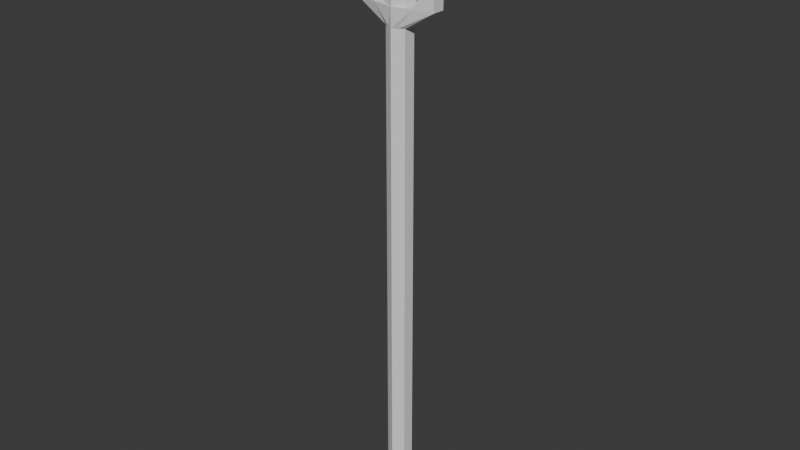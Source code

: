 # Source: Alle_stave.blend  (saved by Blender 4.1.24; exported with 4.5.12 LTS)
import bpy
from mathutils import Matrix  # noqa: F401  (used for matrix-valued properties, if any)

bpy.ops.wm.read_factory_settings(use_empty=True)
scene = bpy.context.scene
scene.name = 'Water stav'

# ---- collections
col_collection_001 = bpy.data.collections.new('Collection.001'); scene.collection.children.link(col_collection_001)

# ---- world
world_world_001 = bpy.data.worlds.new('World.001'); scene.world = world_world_001
world_world_001.use_nodes = True; world_world_001.node_tree.nodes.clear()
_N = world_world_001.node_tree.nodes; _L = world_world_001.node_tree.links
n0 = _N.new('ShaderNodeOutputWorld'); n0.name = 'World Output'; n0.location = (300, 300)
n1 = _N.new('ShaderNodeBackground'); n1.name = 'Background'; n1.location = (10, 300)
n1.inputs[0].default_value = (0.05088, 0.05088, 0.05088, 1.0)
_L.new(n1.outputs[0], n0.inputs[0])
n0.is_active_output = True
world_world_001.color = (0.05088, 0.05088, 0.05088)
world_world_001.use_sun_shadow = False
world_world_001.sun_shadow_jitter_overblur = 0.0

# ---- meshes
me_icosphere_003 = bpy.data.meshes.new('Icosphere.003')
me_icosphere_003.from_pydata([(0.001603, 0.01525, 0.6493), (0.05211, 0.002231, 0.6493), (-0.05051, 0.01302, 0.6493), (0.001603, 0.01525, 0.6255), (0.001603, 0.01525, -0.005126), (-0.0124, 0.009012, 0.6255), (0.01401, 0.006236, 0.6255), (0.01401, 0.006236, -0.005126), (0.0124, -0.009012, 0.6255), (0.05051, -0.01302, 0.6493), (0.0124, -0.009012, -0.005126), (-0.001603, -0.01525, 0.6255), (-0.001603, -0.01525, 0.6493), (-0.001603, -0.01525, -0.005126), (-0.01401, -0.006236, 0.6255), (-0.05211, -0.002231, 0.6493), (-0.01401, -0.006236, -0.005126), (-0.0124, 0.009012, -0.005126), (0.001603, 0.01525, 0.6493), (0.05211, 0.002231, 0.6493), (-0.05051, 0.01302, 0.6493), (-0.001603, -0.01525, 0.6493), (-0.05211, -0.002231, 0.6493), (0.05051, -0.01302, 0.6493), (-0.02445, 0.01413, 0.6493), (-0.005401, 0.01213, 0.6255), (-0.005401, 0.01213, -0.005126), (-0.01468, 0.01068, 0.6493), (0.02686, 0.00874, 0.6493), (0.007805, 0.01074, 0.6255), (0.007805, 0.01074, -0.005126), (0.02686, 0.00874, 0.6493), (0.005401, -0.01213, 0.6255), (0.005401, -0.01213, -0.005126), (0.02445, -0.01413, 0.6493), (0.02445, -0.01413, 0.6493), (-0.007805, -0.01074, 0.6255), (-0.007805, -0.01074, -0.005126), (-0.02686, -0.00874, 0.6493), (-0.01658, -0.007392, 0.6493), (-0.05051, 0.01302, 0.6493), (-0.05211, -0.002231, 0.6493), (-0.02445, 0.01413, 0.6493), (-0.02686, -0.00874, 0.6493), (0.01658, 0.007392, 0.6493), (0.01468, -0.01068, 0.6493), (-0.02445, 0.01413, 0.6493), (-0.02686, -0.00874, 0.6493), (0.05037, 0.003557, 0.7795), (0.05211, 0.002231, 0.7795), (0.05051, -0.01302, 0.7795), (0.04853, -0.01395, 0.7795), (-0.0005807, 0.009196, 0.7795), (0.001307, 0.01243, 0.7795), (-0.0002308, -0.00911, 0.7795), (-0.001307, -0.01243, 0.7795), (0.001668, 0.008959, 0.7795), (-0.00248, -0.008874, 0.7795), (-0.04997, -0.003156, 0.7795), (-0.05211, -0.002231, 0.7795), (-0.05051, 0.01302, 0.7795), (-0.04823, 0.01348, 0.7795), (-0.05211, -0.002231, 0.679), (-0.04164, -0.004032, 0.679), (-0.05051, 0.01302, 0.679), (-0.03989, 0.0126, 0.679), (-0.00578, 0.009742, 0.6787), (-0.007679, -0.008327, 0.6787), (0.001307, 0.01243, 0.6787), (-0.001307, -0.01243, 0.6787), (0.00578, -0.009742, 0.6787), (0.007679, 0.008327, 0.6787), (0.05211, 0.002231, 0.6782), (0.04238, 0.004397, 0.6782), (0.05051, -0.01302, 0.6782), (0.04054, -0.01311, 0.6782)], [], [(28, 1, 6, 29), (28, 31, 19, 1), (24, 0, 3, 25), (25, 3, 4, 26), (29, 6, 7, 30), (1, 9, 8, 6), (6, 8, 10, 7), (34, 12, 11, 32), (32, 11, 13, 33), (38, 15, 14, 36), (36, 14, 16, 37), (15, 2, 5, 14), (14, 5, 17, 16), (7, 10, 33, 13, 37, 16, 17, 26, 4, 30), (62, 59, 60, 64), (38, 47, 22, 15), (1, 19, 23, 9), (34, 35, 21, 12), (24, 46, 18, 0), (15, 22, 20, 2), (2, 20, 46, 24), (5, 25, 26, 17), (2, 24, 25, 5), (3, 29, 30, 4), (0, 18, 31, 28), (0, 28, 29, 3), (9, 23, 35, 34), (8, 32, 33, 10), (9, 34, 32, 8), (12, 21, 47, 38), (11, 36, 37, 13), (12, 38, 36, 11), (20, 40, 42, 46), (22, 41, 40, 20), (22, 41, 43, 47), (67, 57, 52, 66), (18, 46, 27), (21, 35, 45), (44, 31, 18), (39, 47, 21), (45, 35, 31, 44), (27, 46, 47, 39), (63, 58, 59, 62), (48, 51, 50, 49), (60, 59, 58, 61), (52, 57, 55, 54, 56, 53), (64, 60, 61, 65), (66, 52, 53, 68), (65, 61, 58, 63), (73, 48, 49, 72), (70, 54, 55, 69), (72, 49, 50, 74), (68, 53, 56, 71), (74, 50, 51, 75), (69, 55, 57, 67), (75, 51, 48, 73), (71, 56, 54, 70), (46, 65, 63, 47), (20, 64, 65, 46), (47, 63, 62, 22), (22, 62, 64, 20), (44, 71, 70, 45), (21, 69, 67, 39), (18, 68, 71, 44), (45, 70, 69, 21), (27, 66, 68, 18), (39, 67, 66, 27), (35, 75, 73, 31), (23, 74, 75, 35), (19, 72, 74, 23), (31, 73, 72, 19)])
_uv = me_icosphere_003.uv_layers.new(name='UVMap')
_uv.uv.foreach_set('vector', [0.8424, 0.175, 0.8943, 0.1539, 0.8362, 0.2376, 0.8153, 0.2422, 0.8424, 0.175, 0.8424, 0.175, 0.8943, 0.1539, 0.8943, 0.1539, 0.7041, 0.1697, 0.7798, 0.1861, 0.7565, 0.257, 0.7337, 0.2495, 0.0609, 0.9999, 0.04875, 0.9999, 0.04875, 0.0001372, 0.0609, 0.0001372, 0.03659, 0.9999, 0.02444, 0.9999, 0.02444, 0.0001372, 0.03659, 0.0001372, 0.8943, 0.1539, 0.8871, 0.1206, 0.9852, 0.09927, 0.9924, 0.1326, 0.02444, 0.9999, 0.0001372, 0.9999, 0.0001372, 0.0001372, 0.02444, 0.0001372, 0.8432, 0.1034, 0.7834, 0.08171, 0.8057, 0.0305, 0.8222, 0.03766, 0.1338, 0.9999, 0.1217, 0.9999, 0.1217, 0.0001372, 0.1338, 0.0001372, 0.7167, 0.0846, 0.6554, 0.09211, 0.7367, 0.02043, 0.759, 0.02023, 0.1095, 0.9999, 0.09736, 0.9999, 0.09736, 0.0001372, 0.1095, 0.0001372, 0.6554, 0.09211, 0.649, 0.1457, 0.4912, 0.1271, 0.4976, 0.07342, 0.09736, 0.9999, 0.07305, 0.9999, 0.07305, 0.0001372, 0.09736, 0.0001372, 0.2208, 0.9536, 0.1822, 0.9385, 0.179, 0.918, 0.1759, 0.8975, 0.1921, 0.8845, 0.2083, 0.8715, 0.247, 0.8866, 0.2501, 0.9071, 0.2532, 0.9277, 0.237, 0.9406, 0.4226, 0.4865, 0.6759, 0.5854, 0.6608, 0.624, 0.4075, 0.5252, 0.7167, 0.0846, 0.7167, 0.08467, 0.6554, 0.09217, 0.6554, 0.09211, 0.8943, 0.1539, 0.8943, 0.1539, 0.887, 0.1206, 0.8871, 0.1206, 0.8432, 0.1034, 0.8432, 0.1034, 0.7834, 0.08179, 0.7834, 0.08171, 0.7041, 0.1697, 0.7041, 0.1696, 0.7798, 0.186, 0.7798, 0.1861, 0.6554, 0.09211, 0.6554, 0.09217, 0.6491, 0.1457, 0.649, 0.1457, 0.649, 0.1457, 0.6491, 0.1457, 0.7041, 0.1696, 0.7041, 0.1697, 0.07305, 0.9999, 0.0609, 0.9999, 0.0609, 0.0001372, 0.07305, 0.0001372, 0.649, 0.1457, 0.7041, 0.1697, 0.7337, 0.2495, 0.7093, 0.2431, 0.04875, 0.9999, 0.03659, 0.9999, 0.03659, 0.0001372, 0.04875, 0.0001372, 0.7798, 0.1861, 0.7798, 0.186, 0.8424, 0.175, 0.8424, 0.175, 0.7798, 0.1861, 0.8424, 0.175, 0.8153, 0.2422, 0.7956, 0.2473, 0.8871, 0.1206, 0.887, 0.1206, 0.8432, 0.1034, 0.8432, 0.1034, 0.146, 0.9999, 0.1338, 0.9999, 0.1338, 0.0001372, 0.146, 0.0001372, 0.8871, 0.1206, 0.8432, 0.1034, 0.8222, 0.03766, 0.8413, 0.04375, 0.7834, 0.08171, 0.7834, 0.08179, 0.7167, 0.08467, 0.7167, 0.0846, 0.1217, 0.9999, 0.1095, 0.9999, 0.1095, 0.0001372, 0.1217, 0.0001372, 0.7834, 0.08171, 0.7167, 0.0846, 0.759, 0.02023, 0.7792, 0.01887, 0.2629, 0.8852, 0.2629, 0.8852, 0.3045, 0.8943, 0.3045, 0.8943, 0.2213, 0.8761, 0.2213, 0.876, 0.2629, 0.8852, 0.2629, 0.8852, 0.2213, 0.8761, 0.2213, 0.876, 0.194, 0.8512, 0.194, 0.8512, 0.5712, 0.2462, 0.8057, 0.3549, 0.7874, 0.3949, 0.5513, 0.2892, 0.4773, 0.3073, 0.4311, 0.2438, 0.4574, 0.2575, 0.4259, 0.4422, 0.3781, 0.3796, 0.4045, 0.3927, 0.4325, 0.3329, 0.3997, 0.3251, 0.4811, 0.3093, 0.4846, 0.1975, 0.4524, 0.189, 0.5342, 0.1753, 0.4045, 0.3927, 0.3781, 0.3796, 0.3997, 0.3251, 0.4325, 0.3329, 0.4574, 0.2575, 0.4311, 0.2438, 0.4524, 0.189, 0.4846, 0.1975, 0.378, 0.6642, 0.5679, 0.7846, 0.5718, 0.792, 0.3669, 0.6969, 0.5486, 0.8274, 0.5544, 0.7907, 0.562, 0.7887, 0.5534, 0.8304, 0.5915, 0.757, 0.5718, 0.792, 0.5679, 0.7846, 0.5852, 0.757, 0.1713, 0.9348, 0.2171, 0.9526, 0.2242, 0.9599, 0.2149, 0.9583, 0.1691, 0.9405, 0.1612, 0.9353, 0.4383, 0.5995, 0.5915, 0.757, 0.5852, 0.757, 0.4104, 0.6195, 0.5513, 0.2892, 0.7874, 0.3949, 0.7838, 0.4037, 0.5473, 0.3083, 0.4104, 0.6195, 0.5852, 0.757, 0.5679, 0.7846, 0.378, 0.6642, 0.3352, 0.8143, 0.5486, 0.8274, 0.5534, 0.8304, 0.3424, 0.8463, 0.5021, 0.4196, 0.7434, 0.5127, 0.7406, 0.521, 0.4992, 0.4393, 0.4359, 0.4466, 0.6912, 0.5463, 0.6761, 0.5849, 0.4208, 0.4853, 0.5308, 0.3595, 0.763, 0.4636, 0.7594, 0.4717, 0.5197, 0.3756, 0.3568, 0.7252, 0.562, 0.7887, 0.5544, 0.7907, 0.3433, 0.7551, 0.5833, 0.2303, 0.81, 0.3464, 0.8057, 0.3549, 0.5712, 0.2462, 0.3433, 0.7551, 0.5544, 0.7907, 0.5486, 0.8274, 0.3352, 0.8143, 0.5197, 0.3756, 0.7594, 0.4717, 0.7434, 0.5127, 0.5021, 0.4196, 0.3307, 0.5516, 0.4104, 0.6195, 0.378, 0.6642, 0.2906, 0.6036, 0.3967, 0.5215, 0.4383, 0.5995, 0.4104, 0.6195, 0.3307, 0.5516, 0.2906, 0.6036, 0.378, 0.6642, 0.3669, 0.6969, 0.2785, 0.6776, 0.3477, 0.4573, 0.4226, 0.4865, 0.4075, 0.5252, 0.3327, 0.4959, 0.4325, 0.3329, 0.5197, 0.3756, 0.5021, 0.4196, 0.4045, 0.3927, 0.5342, 0.1753, 0.5833, 0.2303, 0.5712, 0.2462, 0.4846, 0.1975, 0.4811, 0.3093, 0.5308, 0.3595, 0.5197, 0.3756, 0.4325, 0.3329, 0.4045, 0.3927, 0.5021, 0.4196, 0.4992, 0.4393, 0.4259, 0.4422, 0.4574, 0.2575, 0.5513, 0.2892, 0.5473, 0.3083, 0.4773, 0.3073, 0.4846, 0.1975, 0.5712, 0.2462, 0.5513, 0.2892, 0.4574, 0.2575, 0.2369, 0.7413, 0.3433, 0.7551, 0.3352, 0.8143, 0.2304, 0.808, 0.2802, 0.6787, 0.3568, 0.7252, 0.3433, 0.7551, 0.2369, 0.7413, 0.363, 0.4182, 0.4359, 0.4466, 0.4208, 0.4853, 0.3479, 0.4568, 0.2304, 0.808, 0.3352, 0.8143, 0.3424, 0.8463, 0.2597, 0.8763])
me_icosphere_003.update()

# ---- objects
ob_empty_001 = bpy.data.objects.new('Empty.001', None)
ob_icosphere_003 = bpy.data.objects.new('Icosphere.003', me_icosphere_003)

# ---- transforms, parenting, visibility, modifiers, constraints
ob_empty_001.location = (-1.739, 7.114, 0.1116)
ob_empty_001.rotation_euler = (1.571, 0.0, 0.0)
ob_empty_001.empty_display_type = 'IMAGE'
ob_empty_001.empty_display_size = 5.0
ob_empty_001.use_empty_image_alpha = True
ob_empty_001.color = (1.0, 1.0, 1.0, 0.378)
ob_icosphere_003.location = (0.0, 0.0, 0.0)
ob_icosphere_003.rotation_euler = (0.0, 0.0, 0.1047)

# ---- collection membership
col_collection_001.objects.link(ob_empty_001)
col_collection_001.objects.link(ob_icosphere_003)

# ---- scene / render settings (as saved in the file)
scene.frame_start = 1; scene.frame_end = 250; scene.frame_set(0)
scene.render.engine = 'BLENDER_EEVEE_NEXT'
scene.cycles.sampling_pattern = 'TABULATED_SOBOL'
scene.eevee.ray_tracing_options.trace_max_roughness = 0.0
bpy.context.view_layer.update()

# ---- added for rendering (the .blend has no active camera and no usable light): camera, sun
cam_auto = bpy.data.cameras.new('AutoCamera')
cam_auto.lens = 50.0
cam_auto.sensor_width = 36.0
cam_auto.clip_end = 1000.0
ob_auto_camera = bpy.data.objects.new('AutoCamera', cam_auto)
scene.collection.objects.link(ob_auto_camera)
ob_auto_camera.location = (0.733626, -0.880351, 0.974077)
ob_auto_camera.rotation_euler = (1.09748, -7.21219e-08, 0.694738)
scene.camera = ob_auto_camera
light_auto_sun = bpy.data.lights.new('AutoSun', 'SUN')
light_auto_sun.energy = 3.0
light_auto_sun.angle = 0.0523599
ob_auto_sun = bpy.data.objects.new('AutoSun', light_auto_sun)
scene.collection.objects.link(ob_auto_sun)
ob_auto_sun.rotation_euler = (0.872665, 0.174533, 0.523599)
bpy.context.view_layer.update()
